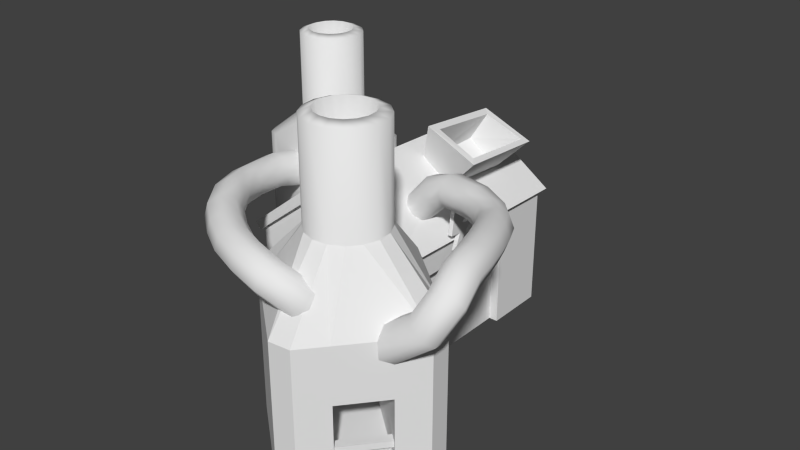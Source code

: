 # Source: power13.blend  (saved by Blender 2.66.0; exported with 4.5.12 LTS)
import bpy
from mathutils import Matrix  # noqa: F401  (used for matrix-valued properties, if any)

bpy.ops.wm.read_factory_settings(use_empty=True)
scene = bpy.context.scene
scene.name = 'Scene'

# ---- collections
col_collection_1 = bpy.data.collections.new('Collection 1'); scene.collection.children.link(col_collection_1)

# ---- materials (node trees are filled in below, after node groups)
mat_classic_powerplant_oven = bpy.data.materials.new('classic_powerplant_oven')
mat_classic_powerplant_oven.alpha_threshold = 0.0
mat_classic_powerplant_oven.use_transparent_shadow = False
mat_classic_powerplant_oven.roughness = 0.5
mat_classic_powerplant_oven.line_color = (0.0, 0.0, 0.0, 1.0)
mat_classic_powerplant = bpy.data.materials.new('classic_powerplant')
mat_classic_powerplant.alpha_threshold = 0.0
mat_classic_powerplant.use_transparent_shadow = False
mat_classic_powerplant.roughness = 0.5
mat_classic_powerplant.line_color = (0.0, 0.0, 0.0, 1.0)

# ---- material node trees

# ---- world
world_world = bpy.data.worlds.new('World'); scene.world = world_world
world_world.color = (0.05088, 0.05088, 0.05088)
world_world.use_sun_shadow = False
world_world.sun_shadow_jitter_overblur = 0.0
world_world.cycles.sampling_method = 'MANUAL'
world_world.cycles.sample_map_resolution = 256

# ---- meshes
me_powerplant = bpy.data.meshes.new('powerplant')
me_powerplant.from_pydata([(4.879, 5.769, -26.0), (-2.369, -3.085, 25.07), (6.151, 3.041, -26.0), (-1.172, -2.528, 25.07), (4.696, -0.9586, -26.0), (-0.2804, -1.555, 25.07), (3.531, -4.158, -26.0), (0.1714, -0.3142, 25.07), (2.075, -8.158, -26.0), (0.1141, 1.005, 25.07), (-0.6527, -9.43, -26.0), (-0.4434, 2.201, 25.07), (-1.973, -8.95, -26.0), (-9.973, -6.038, -26.0), (-2.657, 3.545, 25.07), (-11.29, -5.557, -26.0), (-3.976, 3.488, 25.07), (-12.57, -2.83, -26.0), (-5.172, 2.93, 25.07), (-11.11, 1.17, -26.0), (-6.064, 1.957, 25.07), (-9.945, 4.37, -26.0), (-6.516, 0.7167, 25.07), (-8.489, 8.37, -26.0), (-6.459, -0.6021, 25.07), (-5.761, 9.642, -26.0), (-5.901, -1.799, 25.07), (-2.841, 8.579, -26.0), (-4.928, -2.691, 25.07), (1.959, 6.832, -26.0), (-3.688, -3.142, 25.07), (-1.416, 3.093, 25.07), (-3.205, 0.1108, 10.97), (1.498, 1.343, 24.55), (1.579, -0.5313, 24.55), (0.9372, -2.294, 24.55), (-0.3304, -3.676, 24.55), (-2.031, -4.469, 24.55), (0.7055, 3.043, 24.55), (-3.905, -4.55, 24.55), (-5.667, -3.908, 24.55), (-7.05, -2.641, 24.55), (-7.842, -0.9403, 24.55), (-7.924, 0.9337, 24.55), (-7.282, 2.696, 24.55), (-6.014, 4.079, 24.55), (-4.314, 4.871, 24.55), (-2.44, 4.953, 24.55), (-0.6772, 4.311, 24.55), (1.498, 1.343, 12.1), (1.579, -0.5313, 12.1), (0.9372, -2.294, 12.1), (-0.3304, -3.676, 12.1), (-2.031, -4.469, 12.1), (0.7055, 3.043, 12.1), (-3.905, -4.55, 12.1), (-5.667, -3.908, 12.1), (-7.05, -2.641, 12.1), (-7.842, -0.9403, 12.1), (-7.924, 0.9337, 12.1), (-7.282, 2.696, 12.1), (-6.014, 4.079, 12.1), (-4.314, 4.871, 12.1), (-2.44, 4.953, 12.1), (-0.6772, 4.311, 12.1), (6.151, 3.041, 8.012), (4.696, -0.9586, 8.012), (3.531, -4.158, 8.012), (2.075, -8.158, 8.012), (-0.6527, -9.43, 8.012), (4.879, 5.769, 8.012), (-1.973, -8.95, 8.012), (-9.973, -6.038, 8.012), (-11.29, -5.557, 8.012), (-12.57, -2.83, 8.012), (-11.11, 1.17, 8.012), (-9.945, 4.37, 8.012), (-8.489, 8.37, 8.012), (-5.761, 9.642, 8.012), (-2.841, 8.579, 8.012), (1.959, 6.832, 8.012), (-1.973, -8.95, -10.0), (-9.973, -6.038, -10.0), (-1.973, -8.95, -20.0), (-9.973, -6.038, -20.0), (3.122, 5.05, -10.0), (-4.877, 7.961, -10.0), (3.122, 5.05, -20.0), (-4.877, 7.961, -20.0), (16.76, -8.159, -26.0), (26.1, -24.7, 25.81), (20.28, -7.851, -26.0), (25.96, -23.07, 25.81), (24.11, -11.06, -26.0), (25.2, -21.62, 25.81), (32.38, -18.01, -26.0), (23.95, -20.56, 25.81), (36.21, -21.22, -26.0), (22.38, -20.07, 25.81), (36.52, -24.74, -26.0), (20.75, -20.21, 25.81), (33.31, -28.57, -26.0), (28.17, -34.7, -26.0), (18.24, -22.22, 25.81), (24.95, -38.53, -26.0), (17.75, -23.79, 25.81), (21.43, -38.84, -26.0), (17.89, -25.42, 25.81), (17.6, -35.63, -26.0), (18.65, -26.87, 25.81), (9.326, -28.68, -26.0), (19.9, -27.93, 25.81), (5.495, -25.47, -26.0), (21.47, -28.42, 25.81), (5.187, -21.95, -26.0), (23.1, -28.28, 25.81), (9.044, -17.35, -26.0), (24.55, -27.52, 25.81), (12.9, -12.76, -26.0), (25.61, -26.26, 25.81), (19.3, -20.97, 25.81), (22.02, -24.32, 8.309), (22.58, -18.31, 25.17), (24.8, -19.01, 25.17), (26.58, -20.51, 25.17), (27.65, -22.58, 25.17), (27.86, -24.89, 25.17), (20.26, -18.51, 25.17), (27.16, -27.12, 25.17), (25.66, -28.9, 25.17), (23.59, -29.97, 25.17), (21.27, -30.18, 25.17), (19.05, -29.47, 25.17), (17.27, -27.98, 25.17), (16.2, -25.91, 25.17), (15.99, -23.59, 25.17), (16.69, -21.37, 25.17), (18.19, -19.59, 25.17), (22.58, -18.31, 9.711), (24.8, -19.01, 9.711), (26.58, -20.51, 9.711), (27.65, -22.58, 9.711), (27.86, -24.89, 9.711), (20.26, -18.51, 9.711), (27.16, -27.12, 9.711), (25.66, -28.9, 9.711), (23.59, -29.97, 9.711), (21.27, -30.18, 9.711), (19.05, -29.47, 9.711), (17.27, -27.98, 9.711), (16.2, -25.91, 9.711), (15.99, -23.59, 9.711), (16.69, -21.37, 9.711), (18.19, -19.59, 9.711), (20.28, -7.851, -1.0), (24.11, -11.06, -1.0), (32.38, -18.01, -1.0), (36.21, -21.22, -1.0), (36.52, -24.74, -1.0), (16.76, -8.159, -1.0), (33.31, -28.57, -1.0), (28.17, -34.7, -1.0), (24.95, -38.53, -1.0), (21.43, -38.84, -1.0), (17.6, -35.63, -1.0), (9.326, -28.68, -1.0), (5.495, -25.47, -1.0), (5.187, -21.95, -1.0), (9.044, -17.35, -1.0), (12.9, -12.76, -1.0), (33.31, -28.57, -10.0), (28.17, -34.7, -10.0), (33.31, -28.57, -20.0), (28.17, -34.7, -20.0), (14.69, -12.95, -10.0), (8.907, -19.85, -10.0), (14.69, -12.95, -20.0), (8.907, -19.85, -20.0), (27.78, -34.38, -18.0), (26.63, -33.42, -18.0), (31.78, -27.29, -18.0), (32.92, -28.25, -18.0), (27.78, -34.38, -17.0), (26.63, -33.42, -17.0), (31.78, -27.29, -17.0), (32.92, -28.25, -17.0), (29.65, -31.38, -20.0), (29.27, -31.06, -20.0), (29.91, -30.29, -20.0), (30.29, -30.61, -20.0), (29.65, -31.38, -18.0), (29.27, -31.06, -18.0), (29.91, -30.29, -18.0), (30.29, -30.61, -18.0)], [], [(36, 3, 1, 37), (33, 9, 7, 34), (52, 36, 37, 53), (47, 14, 31, 48), (45, 18, 16, 46), (41, 26, 24, 42), (39, 30, 28, 40), (43, 22, 20, 44), (65, 2, 0, 70), (46, 16, 14, 47), (44, 20, 18, 45), (42, 24, 22, 43), (40, 28, 26, 41), (37, 1, 30, 39), (35, 5, 3, 36), (49, 33, 34, 50), (48, 31, 11, 38), (63, 47, 48, 64), (34, 7, 5, 35), (61, 45, 46, 62), (57, 41, 42, 58), (59, 43, 44, 60), (9, 33, 38, 11), (62, 46, 47, 63), (60, 44, 45, 61), (58, 42, 43, 59), (56, 40, 41, 57), (53, 37, 39, 55), (51, 35, 36, 52), (64, 48, 38, 54), (50, 34, 35, 51), (31, 32, 11), (14, 32, 31), (16, 32, 14), (9, 32, 7), (7, 32, 5), (1, 32, 30), (28, 32, 26), (24, 32, 22), (20, 32, 18), (18, 32, 16), (32, 9, 11), (5, 32, 3), (3, 32, 1), (30, 32, 28), (26, 32, 24), (22, 32, 20), (68, 52, 53, 69), (33, 49, 54, 38), (65, 49, 50, 66), (79, 63, 64, 80), (77, 61, 62, 78), (73, 57, 58, 74), (75, 59, 60, 76), (78, 62, 63, 79), (76, 60, 61, 77), (74, 58, 59, 75), (72, 56, 57, 73), (69, 53, 55, 71), (67, 51, 52, 68), (80, 64, 54, 70), (66, 50, 51, 67), (49, 65, 70, 54), (8, 68, 69, 10), (2, 65, 66, 4), (27, 79, 80, 29), (23, 77, 78, 25), (15, 73, 74, 17), (81, 71, 72, 82), (19, 75, 76, 21), (25, 78, 79, 27), (21, 76, 77, 23), (17, 74, 75, 19), (13, 84, 82, 72, 73, 15), (10, 69, 71, 81, 83, 12), (6, 67, 68, 8), (29, 80, 70, 0), (4, 66, 67, 6), (55, 39, 40, 56), (55, 56, 72, 71), (12, 83, 84, 13), (82, 84, 88, 86), (84, 83, 87, 88), (81, 82, 86, 85), (83, 81, 85, 87), (87, 85, 86, 88), (125, 92, 90, 126), (122, 98, 96, 123), (141, 125, 126, 142), (136, 103, 120, 137), (134, 107, 105, 135), (130, 115, 113, 131), (128, 119, 117, 129), (132, 111, 109, 133), (154, 91, 89, 159), (135, 105, 103, 136), (133, 109, 107, 134), (131, 113, 111, 132), (129, 117, 115, 130), (126, 90, 119, 128), (124, 94, 92, 125), (138, 122, 123, 139), (137, 120, 100, 127), (152, 136, 137, 153), (123, 96, 94, 124), (150, 134, 135, 151), (146, 130, 131, 147), (148, 132, 133, 149), (98, 122, 127, 100), (151, 135, 136, 152), (149, 133, 134, 150), (147, 131, 132, 148), (145, 129, 130, 146), (142, 126, 128, 144), (140, 124, 125, 141), (153, 137, 127, 143), (139, 123, 124, 140), (120, 121, 100), (103, 121, 120), (105, 121, 103), (98, 121, 96), (96, 121, 94), (90, 121, 119), (117, 121, 115), (113, 121, 111), (109, 121, 107), (107, 121, 105), (121, 98, 100), (94, 121, 92), (92, 121, 90), (119, 121, 117), (115, 121, 113), (111, 121, 109), (157, 141, 142, 158), (122, 138, 143, 127), (154, 138, 139, 155), (168, 152, 153, 169), (166, 150, 151, 167), (162, 146, 147, 163), (164, 148, 149, 165), (167, 151, 152, 168), (165, 149, 150, 166), (163, 147, 148, 164), (161, 145, 146, 162), (158, 142, 144, 160), (156, 140, 141, 157), (169, 153, 143, 159), (155, 139, 140, 156), (138, 154, 159, 143), (97, 157, 158, 99), (91, 154, 155, 93), (116, 168, 169, 118), (112, 166, 167, 114), (104, 162, 163, 106), (170, 160, 161, 171), (108, 164, 165, 110), (114, 167, 168, 116), (110, 165, 166, 112), (106, 163, 164, 108), (102, 173, 171, 161, 162, 104), (99, 158, 160, 170, 172, 101), (95, 156, 157, 97), (118, 169, 159, 89), (93, 155, 156, 95), (144, 128, 129, 145), (144, 145, 161, 160), (101, 172, 173, 102), (171, 173, 177, 175), (173, 172, 176, 177), (170, 171, 175, 174), (172, 170, 174, 176), (176, 174, 175, 177), (183, 184, 180, 179), (185, 182, 178, 181), (178, 179, 180, 181), (185, 184, 183, 182), (190, 191, 187, 186), (191, 192, 188, 187), (192, 193, 189, 188), (193, 190, 186, 189)])
me_powerplant.polygons.foreach_set('use_smooth', [1, 1, 1, 1, 1, 1, 1, 1, 1, 1, 1, 1, 1, 1, 1, 1, 1, 1, 1, 1, 1, 1, 1, 1, 1, 1, 1, 1, 1, 1, 1, 1, 1, 1, 1, 1, 1, 1, 1, 1, 1, 1, 1, 1, 1, 1, 1, 1, 1, 1, 1, 1, 1, 1, 1, 1, 1, 1, 1, 1, 1, 1, 1, 1, 1, 1, 1, 1, 1, 1, 1, 1, 1, 1, 1, 1, 1, 1, 1, 1, 1, 1, 1, 1, 1, 1, 1, 1, 1, 1, 1, 1, 1, 1, 0, 1, 1, 1, 1, 1, 1, 1, 1, 1, 1, 1, 1, 1, 1, 1, 1, 1, 1, 1, 1, 1, 1, 1, 1, 1, 1, 1, 1, 1, 1, 1, 1, 1, 1, 1, 1, 1, 1, 0, 1, 0, 0, 0, 0, 0, 0, 0, 0, 0, 0, 0, 0, 0, 0, 0, 0, 0, 0, 0, 0, 0, 0, 0, 0, 0, 0, 0, 0, 0, 1, 0, 0, 0, 0, 0, 0, 0, 0, 0, 0, 0, 0, 0, 0, 0])
_uv = me_powerplant.uv_layers.new(name='UVMap')
_uv.uv.foreach_set('vector', [0.2204, 0.928, 0.1943, 0.911, 0.2047, 0.886, 0.2353, 0.8918, 0.1171, 0.9714, 0.1229, 0.9405, 0.1501, 0.9405, 0.1565, 0.9712, 0.6245, 0.6839, 0.6245, 0.9831, 0.5795, 0.9831, 0.5795, 0.6839, 0.03728, 0.8919, 0.06814, 0.8856, 0.07849, 0.9108, 0.05244, 0.9285, 0.05273, 0.8158, 0.0789, 0.8333, 0.06829, 0.8583, 0.03738, 0.8523, 0.1928, 0.7888, 0.1754, 0.8147, 0.1505, 0.804, 0.1568, 0.7736, 0.2353, 0.8528, 0.2048, 0.8589, 0.1943, 0.834, 0.2204, 0.8167, 0.1177, 0.7732, 0.1234, 0.804, 0.09832, 0.8143, 0.08101, 0.788, 0.6746, 0.375, 0.6735, 0.02012, 0.7232, 0.01996, 0.7243, 0.3749, 0.03738, 0.8523, 0.06829, 0.8583, 0.06814, 0.8856, 0.03728, 0.8919, 0.08101, 0.788, 0.09832, 0.8143, 0.0789, 0.8333, 0.05273, 0.8158, 0.1568, 0.7736, 0.1505, 0.804, 0.1234, 0.804, 0.1177, 0.7732, 0.2204, 0.8167, 0.1943, 0.834, 0.1754, 0.8147, 0.1928, 0.7888, 0.2353, 0.8918, 0.2047, 0.886, 0.2048, 0.8589, 0.2353, 0.8528, 0.1928, 0.9559, 0.1751, 0.9301, 0.1943, 0.911, 0.2204, 0.928, 0.7598, 0.6839, 0.7598, 0.9831, 0.7147, 0.9831, 0.7147, 0.6839, 0.05244, 0.9285, 0.07849, 0.9108, 0.09773, 0.9301, 0.0805, 0.9564, 0.895, 0.6839, 0.895, 0.9831, 0.8499, 0.9831, 0.8499, 0.6839, 0.1565, 0.9712, 0.1501, 0.9405, 0.1751, 0.9301, 0.1928, 0.9559, 0.9852, 0.6839, 0.9852, 0.9831, 0.9401, 0.9831, 0.9401, 0.6839, 0.4442, 0.6839, 0.4442, 0.983, 0.3992, 0.983, 0.3992, 0.6839, 0.3541, 0.6839, 0.3541, 0.983, 0.309, 0.983, 0.309, 0.6839, 0.1229, 0.9405, 0.1171, 0.9714, 0.0805, 0.9564, 0.09773, 0.9301, 0.9401, 0.6839, 0.9401, 0.9831, 0.895, 0.9831, 0.895, 0.6839, 0.309, 0.6839, 0.309, 0.983, 0.2639, 0.983, 0.2639, 0.6839, 0.3992, 0.6839, 0.3992, 0.983, 0.3541, 0.983, 0.3541, 0.6839, 0.4893, 0.6839, 0.4893, 0.983, 0.4442, 0.983, 0.4442, 0.6839, 0.5795, 0.6839, 0.5795, 0.9831, 0.5344, 0.9831, 0.5344, 0.6839, 0.6696, 0.6839, 0.6696, 0.9831, 0.6245, 0.9831, 0.6245, 0.6839, 0.8499, 0.6839, 0.8499, 0.9831, 0.8049, 0.9831, 0.8048, 0.6839, 0.7147, 0.6839, 0.7147, 0.9831, 0.6696, 0.9831, 0.6696, 0.6839, 0.07849, 0.9108, 0.1367, 0.8722, 0.09773, 0.9301, 0.06814, 0.8856, 0.1367, 0.8722, 0.07849, 0.9108, 0.06829, 0.8583, 0.1367, 0.8722, 0.06814, 0.8856, 0.1229, 0.9405, 0.1367, 0.8722, 0.1501, 0.9405, 0.1501, 0.9405, 0.1367, 0.8722, 0.1751, 0.9301, 0.2047, 0.886, 0.1367, 0.8722, 0.2048, 0.8589, 0.1943, 0.834, 0.1367, 0.8722, 0.1754, 0.8147, 0.1505, 0.804, 0.1367, 0.8722, 0.1234, 0.804, 0.09832, 0.8143, 0.1367, 0.8722, 0.0789, 0.8333, 0.0789, 0.8333, 0.1367, 0.8722, 0.06829, 0.8583, 0.1367, 0.8722, 0.1229, 0.9405, 0.09773, 0.9301, 0.1751, 0.9301, 0.1367, 0.8722, 0.1943, 0.911, 0.1943, 0.911, 0.1367, 0.8722, 0.2047, 0.886, 0.2048, 0.8589, 0.1367, 0.8722, 0.1943, 0.834, 0.1754, 0.8147, 0.1367, 0.8722, 0.1505, 0.804, 0.1234, 0.804, 0.1367, 0.8722, 0.09832, 0.8143, 0.5004, 0.3756, 0.5009, 0.5174, 0.4512, 0.5176, 0.4508, 0.3757, 0.7598, 0.9831, 0.7598, 0.6839, 0.8048, 0.6839, 0.8049, 0.9831, 0.6746, 0.375, 0.6751, 0.5169, 0.6145, 0.5171, 0.6141, 0.3752, 0.8602, 0.3745, 0.8606, 0.5163, 0.7927, 0.5165, 0.7922, 0.3747, 0.9778, 0.3741, 0.9783, 0.516, 0.9286, 0.5161, 0.9282, 0.3743, 0.2469, 0.3763, 0.2473, 0.5182, 0.1977, 0.5184, 0.1972, 0.3765, 0.1367, 0.3767, 0.1372, 0.5185, 0.08405, 0.5187, 0.08361, 0.3768, 0.9282, 0.3743, 0.9286, 0.5161, 0.8606, 0.5163, 0.8602, 0.3745, 0.08361, 0.3768, 0.08405, 0.5187, 0.02351, 0.5189, 0.02308, 0.377, 0.1972, 0.3765, 0.1977, 0.5184, 0.1372, 0.5185, 0.1367, 0.3767, 0.3, 0.3762, 0.3004, 0.518, 0.2473, 0.5182, 0.2469, 0.3763, 0.4508, 0.3757, 0.4512, 0.5176, 0.3981, 0.5177, 0.3977, 0.3759, 0.561, 0.3754, 0.5614, 0.5172, 0.5009, 0.5174, 0.5004, 0.3756, 0.7922, 0.3747, 0.7927, 0.5165, 0.7247, 0.5167, 0.7243, 0.3749, 0.6141, 0.3752, 0.6145, 0.5171, 0.5614, 0.5172, 0.561, 0.3754, 0.6751, 0.5169, 0.6746, 0.375, 0.7243, 0.3749, 0.7247, 0.5167, 0.4994, 0.02065, 0.5004, 0.3756, 0.4508, 0.3757, 0.4497, 0.0208, 0.6735, 0.02012, 0.6746, 0.375, 0.6141, 0.3752, 0.613, 0.0203, 0.8591, 0.01955, 0.8602, 0.3745, 0.7922, 0.3747, 0.7912, 0.01975, 0.9767, 0.01919, 0.9778, 0.3741, 0.9282, 0.3743, 0.9271, 0.01934, 0.2458, 0.02143, 0.2469, 0.3763, 0.1972, 0.3765, 0.1962, 0.02158, 0.3971, 0.1984, 0.3977, 0.3759, 0.3, 0.3762, 0.2995, 0.1987, 0.1356, 0.02176, 0.1367, 0.3767, 0.08361, 0.3768, 0.08252, 0.02193, 0.9271, 0.01934, 0.9282, 0.3743, 0.8602, 0.3745, 0.8591, 0.01955, 0.08252, 0.02193, 0.08361, 0.3768, 0.02308, 0.377, 0.02198, 0.02211, 0.1962, 0.02158, 0.1972, 0.3765, 0.1367, 0.3767, 0.1356, 0.02176, 0.2989, 0.02126, 0.2992, 0.11, 0.2995, 0.1987, 0.3, 0.3762, 0.2469, 0.3763, 0.2458, 0.02143, 0.4497, 0.0208, 0.4508, 0.3757, 0.3977, 0.3759, 0.3971, 0.1984, 0.3969, 0.1097, 0.3966, 0.02096, 0.5599, 0.02046, 0.561, 0.3754, 0.5004, 0.3756, 0.4994, 0.02065, 0.7912, 0.01975, 0.7922, 0.3747, 0.7243, 0.3749, 0.7232, 0.01996, 0.613, 0.0203, 0.6141, 0.3752, 0.561, 0.3754, 0.5599, 0.02046, 0.5344, 0.6839, 0.5344, 0.9831, 0.4893, 0.983, 0.4893, 0.6839, 0.3981, 0.5177, 0.3004, 0.518, 0.3, 0.3762, 0.3977, 0.3759, 0.3966, 0.02096, 0.3969, 0.1097, 0.2992, 0.11, 0.2989, 0.02126, 0.2068, 0.7305, 0.04463, 0.7305, 0.1131, 0.6709, 0.1403, 0.6709, 0.04463, 0.7305, 0.04463, 0.5828, 0.1129, 0.6431, 0.1131, 0.6709, 0.2068, 0.5829, 0.2068, 0.7305, 0.1403, 0.6709, 0.1403, 0.6432, 0.04463, 0.5828, 0.2068, 0.5829, 0.1403, 0.6432, 0.1129, 0.6431, 0.1129, 0.6431, 0.1403, 0.6432, 0.1403, 0.6709, 0.1131, 0.6709, 0.2204, 0.928, 0.1943, 0.911, 0.2047, 0.886, 0.2353, 0.8918, 0.1171, 0.9714, 0.1229, 0.9405, 0.1501, 0.9405, 0.1565, 0.9712, 0.6245, 0.6839, 0.6245, 0.9831, 0.5795, 0.9831, 0.5795, 0.6839, 0.03728, 0.8919, 0.06814, 0.8856, 0.07849, 0.9108, 0.05244, 0.9285, 0.05273, 0.8158, 0.0789, 0.8333, 0.06829, 0.8583, 0.03738, 0.8523, 0.1928, 0.7888, 0.1754, 0.8147, 0.1505, 0.804, 0.1568, 0.7736, 0.2353, 0.8528, 0.2048, 0.8589, 0.1943, 0.834, 0.2204, 0.8167, 0.1177, 0.7732, 0.1234, 0.804, 0.09832, 0.8143, 0.08101, 0.788, 0.6746, 0.375, 0.6735, 0.02012, 0.7232, 0.01996, 0.7243, 0.3749, 0.03738, 0.8523, 0.06829, 0.8583, 0.06814, 0.8856, 0.03728, 0.8919, 0.08101, 0.788, 0.09832, 0.8143, 0.0789, 0.8333, 0.05273, 0.8158, 0.1568, 0.7736, 0.1505, 0.804, 0.1234, 0.804, 0.1177, 0.7732, 0.2204, 0.8167, 0.1943, 0.834, 0.1754, 0.8147, 0.1928, 0.7888, 0.2353, 0.8918, 0.2047, 0.886, 0.2048, 0.8589, 0.2353, 0.8528, 0.1928, 0.9559, 0.1751, 0.9301, 0.1943, 0.911, 0.2204, 0.928, 0.7598, 0.6839, 0.7598, 0.9831, 0.7147, 0.9831, 0.7147, 0.6839, 0.05244, 0.9285, 0.07849, 0.9108, 0.09773, 0.9301, 0.0805, 0.9564, 0.895, 0.6839, 0.895, 0.9831, 0.8499, 0.9831, 0.8499, 0.6839, 0.1565, 0.9712, 0.1501, 0.9405, 0.1751, 0.9301, 0.1928, 0.9559, 0.9852, 0.6839, 0.9852, 0.9831, 0.9401, 0.9831, 0.9401, 0.6839, 0.4442, 0.6839, 0.4442, 0.983, 0.3992, 0.983, 0.3992, 0.6839, 0.3541, 0.6839, 0.3541, 0.983, 0.309, 0.983, 0.309, 0.6839, 0.1229, 0.9405, 0.1171, 0.9714, 0.0805, 0.9564, 0.09773, 0.9301, 0.9401, 0.6839, 0.9401, 0.9831, 0.895, 0.9831, 0.895, 0.6839, 0.309, 0.6839, 0.309, 0.983, 0.2639, 0.983, 0.2639, 0.6839, 0.3992, 0.6839, 0.3992, 0.983, 0.3541, 0.983, 0.3541, 0.6839, 0.4893, 0.6839, 0.4893, 0.983, 0.4442, 0.983, 0.4442, 0.6839, 0.5795, 0.6839, 0.5795, 0.9831, 0.5344, 0.9831, 0.5344, 0.6839, 0.6696, 0.6839, 0.6696, 0.9831, 0.6245, 0.9831, 0.6245, 0.6839, 0.8499, 0.6839, 0.8499, 0.9831, 0.8049, 0.9831, 0.8048, 0.6839, 0.7147, 0.6839, 0.7147, 0.9831, 0.6696, 0.9831, 0.6696, 0.6839, 0.07849, 0.9108, 0.1367, 0.8722, 0.09773, 0.9301, 0.06814, 0.8856, 0.1367, 0.8722, 0.07849, 0.9108, 0.06829, 0.8583, 0.1367, 0.8722, 0.06814, 0.8856, 0.1229, 0.9405, 0.1367, 0.8722, 0.1501, 0.9405, 0.1501, 0.9405, 0.1367, 0.8722, 0.1751, 0.9301, 0.2047, 0.886, 0.1367, 0.8722, 0.2048, 0.8589, 0.1943, 0.834, 0.1367, 0.8722, 0.1754, 0.8147, 0.1505, 0.804, 0.1367, 0.8722, 0.1234, 0.804, 0.09832, 0.8143, 0.1367, 0.8722, 0.0789, 0.8333, 0.0789, 0.8333, 0.1367, 0.8722, 0.06829, 0.8583, 0.1367, 0.8722, 0.1229, 0.9405, 0.09773, 0.9301, 0.1751, 0.9301, 0.1367, 0.8722, 0.1943, 0.911, 0.1943, 0.911, 0.1367, 0.8722, 0.2047, 0.886, 0.2048, 0.8589, 0.1367, 0.8722, 0.1943, 0.834, 0.1754, 0.8147, 0.1367, 0.8722, 0.1505, 0.804, 0.1234, 0.804, 0.1367, 0.8722, 0.09832, 0.8143, 0.5004, 0.3756, 0.5009, 0.5174, 0.4512, 0.5176, 0.4508, 0.3757, 0.7598, 0.9831, 0.7598, 0.6839, 0.8048, 0.6839, 0.8049, 0.9831, 0.6746, 0.375, 0.6751, 0.5169, 0.6145, 0.5171, 0.6141, 0.3752, 0.8602, 0.3745, 0.8606, 0.5163, 0.7927, 0.5165, 0.7922, 0.3747, 0.9778, 0.3741, 0.9783, 0.516, 0.9286, 0.5161, 0.9282, 0.3743, 0.2469, 0.3763, 0.2473, 0.5182, 0.1977, 0.5184, 0.1972, 0.3765, 0.1367, 0.3767, 0.1372, 0.5185, 0.08405, 0.5187, 0.08361, 0.3768, 0.9282, 0.3743, 0.9286, 0.5161, 0.8606, 0.5163, 0.8602, 0.3745, 0.08361, 0.3768, 0.08405, 0.5187, 0.02351, 0.5189, 0.02308, 0.377, 0.1972, 0.3765, 0.1977, 0.5184, 0.1372, 0.5185, 0.1367, 0.3767, 0.3, 0.3762, 0.3004, 0.518, 0.2473, 0.5182, 0.2469, 0.3763, 0.4508, 0.3757, 0.4512, 0.5176, 0.3981, 0.5177, 0.3977, 0.3759, 0.561, 0.3754, 0.5614, 0.5172, 0.5009, 0.5174, 0.5004, 0.3756, 0.7922, 0.3747, 0.7927, 0.5165, 0.7247, 0.5167, 0.7243, 0.3749, 0.6141, 0.3752, 0.6145, 0.5171, 0.5614, 0.5172, 0.561, 0.3754, 0.6751, 0.5169, 0.6746, 0.375, 0.7243, 0.3749, 0.7247, 0.5167, 0.4994, 0.02065, 0.5004, 0.3756, 0.4508, 0.3757, 0.4497, 0.0208, 0.6735, 0.02012, 0.6746, 0.375, 0.6141, 0.3752, 0.613, 0.0203, 0.8591, 0.01955, 0.8602, 0.3745, 0.7922, 0.3747, 0.7912, 0.01975, 0.9767, 0.01919, 0.9778, 0.3741, 0.9282, 0.3743, 0.9271, 0.01934, 0.2458, 0.02143, 0.2469, 0.3763, 0.1972, 0.3765, 0.1962, 0.02158, 0.3971, 0.1984, 0.3977, 0.3759, 0.3, 0.3762, 0.2995, 0.1987, 0.1356, 0.02176, 0.1367, 0.3767, 0.08361, 0.3768, 0.08252, 0.02193, 0.9271, 0.01934, 0.9282, 0.3743, 0.8602, 0.3745, 0.8591, 0.01955, 0.08252, 0.02193, 0.08361, 0.3768, 0.02308, 0.377, 0.02198, 0.02211, 0.1962, 0.02158, 0.1972, 0.3765, 0.1367, 0.3767, 0.1356, 0.02176, 0.2989, 0.02126, 0.2992, 0.11, 0.2995, 0.1987, 0.3, 0.3762, 0.2469, 0.3763, 0.2458, 0.02143, 0.4497, 0.0208, 0.4508, 0.3757, 0.3977, 0.3759, 0.3971, 0.1984, 0.3969, 0.1097, 0.3966, 0.02096, 0.5599, 0.02046, 0.561, 0.3754, 0.5004, 0.3756, 0.4994, 0.02065, 0.7912, 0.01975, 0.7922, 0.3747, 0.7243, 0.3749, 0.7232, 0.01996, 0.613, 0.0203, 0.6141, 0.3752, 0.561, 0.3754, 0.5599, 0.02046, 0.5344, 0.6839, 0.5344, 0.9831, 0.4893, 0.983, 0.4893, 0.6839, 0.3981, 0.5177, 0.3004, 0.518, 0.3, 0.3762, 0.3977, 0.3759, 0.3966, 0.02096, 0.3969, 0.1097, 0.2992, 0.11, 0.2989, 0.02126, 0.2068, 0.7305, 0.04463, 0.7305, 0.1131, 0.6709, 0.1403, 0.6709, 0.04463, 0.7305, 0.04463, 0.5828, 0.1129, 0.6431, 0.1131, 0.6709, 0.2068, 0.5829, 0.2068, 0.7305, 0.1403, 0.6709, 0.1403, 0.6432, 0.04463, 0.5828, 0.2068, 0.5829, 0.1403, 0.6432, 0.1129, 0.6431, 0.1129, 0.6431, 0.1403, 0.6432, 0.1403, 0.6709, 0.1131, 0.6709, 0.265, 0.6277, 0.4374, 0.6277, 0.4374, 0.6621, 0.265, 0.6621, 0.4374, 0.6018, 0.265, 0.6018, 0.265, 0.5673, 0.4374, 0.5673, 0.265, 0.5673, 0.265, 0.5414, 0.4374, 0.5414, 0.4374, 0.5673, 0.4374, 0.6018, 0.4374, 0.6277, 0.265, 0.6277, 0.265, 0.6018, 0.2937, 0.6564, 0.265, 0.6564, 0.265, 0.5414, 0.2937, 0.5414, 0.4374, 0.6564, 0.38, 0.6564, 0.38, 0.5414, 0.4374, 0.5414, 0.38, 0.6564, 0.3512, 0.6564, 0.3512, 0.5414, 0.38, 0.5414, 0.3512, 0.6564, 0.2937, 0.6564, 0.2937, 0.5414, 0.3512, 0.5414])
me_powerplant.materials.append(mat_classic_powerplant_oven)
me_powerplant.use_remesh_preserve_volume = False
me_powerplant.use_remesh_preserve_attributes = False
me_powerplant.use_mirror_vertex_groups = False
me_powerplant.update()
me_powerplant_001 = bpy.data.meshes.new('powerplant.001')
me_powerplant_001.from_pydata([(19.73, 1.931, -5.954), (19.73, 2.971, -3.174), (19.73, 0.9594, -2.961), (19.73, 2.421, -6.093), (19.73, 5.543, -1.995), (19.73, 3.531, -1.574), (19.73, 5.057, 1.831), (19.73, 1.728, 2.599), (19.03, 1.931, -5.954), (19.03, 2.971, -3.174), (19.03, 0.9594, -2.961), (19.03, 2.421, -6.093), (19.03, 5.543, -1.995), (19.03, 3.531, -1.574), (19.03, 5.057, 1.831), (19.03, 1.728, 2.599), (-7.0, -13.0, -5.0), (-7.0, 28.0, -6.0), (18.0, 28.0, -6.0), (18.0, -13.0, -5.0), (-8.0, -13.0, -4.0), (-8.0, 28.0, -5.0), (19.0, 28.0, -5.0), (19.0, -13.0, -4.0), (6.0, 26.0, 6.0), (7.0, -13.0, 8.0), (6.0, 26.0, 4.0), (7.0, -13.0, 6.0), (-7.0, -12.0, -26.0), (-7.0, 27.0, -26.0), (18.0, 27.0, -26.0), (18.0, -12.0, -26.0), (-7.0, -12.0, -5.0), (-7.0, 27.0, -6.0), (18.0, 27.0, -6.0), (18.0, -12.0, -5.0), (6.0, 25.0, 4.0), (6.0, -12.0, 6.0), (18.0, 18.0, -5.0), (18.0, 16.5, -26.0), (18.0, -4.0, -5.0), (18.0, -2.5, -26.0), (18.0, 16.5, -9.0), (18.0, -2.5, -9.0), (15.48, 25.0, -26.0), (15.5, 16.5, -26.0), (15.5, -2.5, -26.0), (15.5, 16.5, -9.0), (15.5, -2.5, -9.0), (-5.0, -8.0, -26.0), (-5.0, 25.0, -26.0), (15.48, 25.0, -6.0), (-5.0, -8.0, -5.0), (-5.0, 25.0, -6.0), (16.5, 10.0, -21.0), (16.5, 9.0, -21.0), (17.0, 9.0, -21.0), (17.0, 10.0, -21.0), (16.5, 10.0, -16.0), (16.5, 9.0, -16.0), (17.0, 9.0, -16.0), (17.0, 10.0, -16.0), (15.5, 16.5, -26.0), (15.5, 7.0, -26.0), (16.5, 7.0, -26.0), (16.5, 16.5, -26.0), (15.5, 16.5, -9.0), (15.5, 7.0, -9.0), (16.5, 7.0, -9.0), (16.5, 16.5, -9.0), (16.5, 4.0, -21.0), (16.5, 5.0, -21.0), (17.0, 5.0, -21.0), (17.0, 4.0, -21.0), (16.5, 4.0, -16.0), (16.5, 5.0, -16.0), (17.0, 5.0, -16.0), (17.0, 4.0, -16.0), (15.5, -2.5, -26.0), (15.5, 7.0, -26.0), (16.5, 7.0, -26.0), (16.5, -2.5, -26.0), (15.5, -2.5, -9.0), (15.5, 7.0, -9.0), (16.5, 7.0, -9.0), (16.5, -2.5, -9.0), (19.0, 7.0, 6.471), (11.0, 6.0, 11.0), (18.12, 8.0, 7.0), (12.03, 7.5, 10.29), (11.0, 21.0, 9.5), (13.5, 10.0, 1.0), (9.5, 9.0, 4.5), (12.0, 20.0, 8.992), (13.5, 20.0, 0.5), (9.5, 19.0, 4.5), (18.12, 21.0, 5.982), (19.0, 22.0, 5.5), (13.0, 9.0, 0.5297), (8.5, 8.0, 4.523), (8.5, 19.88, 4.5), (13.5, 21.0, 0.0), (40.27, -29.28, 1.028), (32.2, -28.45, -5.552), (37.15, -25.79, 2.909), (36.12, -27.28, 3.956), (28.26, -26.27, -1.874), (41.65, -25.08, 4.457), (39.76, -24.61, 3.706), (37.8, -25.12, 4.217), (36.93, -26.32, 5.69), (37.6, -30.79, 3.366), (41.5, -22.04, 8.125), (40.9, -21.54, 6.186), (39.11, -21.63, 5.117), (37.64, -27.49, 7.262), (39.53, -27.96, 8.013), (39.49, -18.07, 9.745), (40.37, -17.83, 7.865), (37.91, -18.57, 4.984), (35.14, -19.36, 7.552), (35.8, -19.15, 9.524), (36.81, -23.58, 9.154), (38.6, -23.49, 10.22), (39.72, -18.04, 5.893), (36.66, -14.94, 4.672), (36.02, -19.12, 5.672), (33.86, -15.64, 7.233), (34.39, -15.09, 9.174), (37.6, -18.61, 10.43), (36.12, -9.526, 8.772), (37.95, -13.59, 9.357), (38.35, -14.09, 5.552), (33.31, -11.93, 4.54), (33.3, -11.82, 4.943), (32.68, -11.26, 8.583), (34.2, -5.752, 8.028), (35.04, -11.16, 4.127), (31.32, -8.464, 4.264), (32.23, -11.94, 6.659), (30.9, -7.759, 8.034), (34.29, -10.26, 9.458), (31.0, -2.525, 3.505), (29.9, -4.182, 2.859), (28.85, -5.719, 3.806), (30.43, -8.527, 6.15), (28.96, -5.427, 7.652), (32.46, -6.609, 8.812), (31.1, -2.233, 7.351), (27.07, 0.9027, 5.814), (26.3, -1.444, 2.85), (24.9, -4.076, 5.298), (28.46, -6.234, 5.792), (25.67, -1.729, 8.263), (20.63, 1.684, 7.401), (26.53, 0.07265, 7.653), (26.98, 0.2746, 3.825), (20.39, 0.6092, 2.481), (25.44, -3.246, 3.46), (19.47, -2.411, 4.698), (19.57, -1.966, 6.736), (24.99, -3.448, 7.287), (17.82, 2.934, 2.537), (20.87, 2.305, 3.601), (18.03, -0.8348, 1.737), (19.81, -1.344, 2.935), (17.05, -2.009, 3.161), (15.46, 0.09849, 5.976), (20.05, -0.2693, 7.856), (11.0, 1.499, 0.8881), (11.18, 2.412, 0.5409), (15.78, 2.146, 5.718), (11.5, 3.105, -0.09754), (11.9, 3.473, -0.9301), (16.76, 3.321, 4.293), (12.33, 3.459, -1.83), (12.71, 3.065, -2.66), (13.13, 1.428, -3.636), (13.1, 0.4336, -3.633), (12.6, -1.173, -2.648), (12.19, -1.541, -1.815), (11.77, -1.527, -0.9152), (11.39, -1.133, -0.08489), (15.99, -1.623, 4.918), (11.11, -0.4202, 0.5494), (10.97, 0.504, 0.891), (39.25, -30.76, 2.075), (31.07, -30.04, -4.486), (40.09, -27.21, 0.8387), (32.19, -26.22, -5.542), (38.79, -25.76, 1.618), (31.02, -24.66, -4.46), (29.4, -24.68, -2.941), (36.31, -29.35, 4.145), (28.28, -28.5, -1.885), (29.44, -30.06, -2.967), (41.49, -27.44, 7.502), (42.37, -26.25, 6.029), (40.54, -22.85, 9.797), (37.17, -22.27, 5.544), (36.22, -23.08, 7.216), (38.88, -13.53, 7.492), (34.9, -15.52, 5.499), (36.09, -14.24, 10.05), (37.1, -9.484, 6.926), (36.65, -10.16, 5.002), (32.7, -11.93, 5.724), (35.09, -5.689, 6.142), (34.62, -6.457, 4.258), (33.06, -7.606, 3.48), (31.49, -1.718, 5.366), (30.05, -3.77, 8.299), (20.97, 2.751, 5.639), (18.34, 1.213, 1.478), (12.99, 2.352, -3.295), (12.91, -0.4799, -3.286), (-6.306, -12.57, 5.645), (-5.356, -12.44, 3.79), (-4.719, -7.64, 2.71), (-3.381, -12.2, 3.157), (-1.193, -7.96, 7.323), (-3.833, -12.3, 8.594), (-5.675, -12.52, 7.635), (-5.092, -6.802, 6.718), (-0.8574, -17.95, 4.668), (-0.2477, -17.83, 6.662), (-1.063, -18.41, 8.493), (-1.858, -12.06, 7.961), (-2.827, -19.36, 9.09), (-2.201, -26.09, 6.816), (-4.298, -19.65, 4.277), (-0.1446, -23.82, 4.475), (-2.535, -18.7, 3.68), (1.229, -22.63, 5.513), (1.75, -22.39, 7.52), (1.114, -23.24, 9.322), (-0.3063, -24.67, 9.862), (-4.504, -20.11, 8.102), (1.362, -30.68, 6.798), (3.216, -28.22, 4.479), (4.309, -27.48, 9.346), (1.814, -30.38, 8.813), (-1.68, -25.85, 8.824), (4.978, -33.45, 6.489), (5.491, -32.5, 4.7), (1.942, -29.79, 5.002), (8.065, -29.02, 7.28), (7.551, -29.96, 9.069), (6.434, -31.65, 9.579), (9.098, -35.82, 6.227), (10.29, -32.94, 3.955), (6.608, -30.81, 4.19), (7.675, -29.37, 5.258), (11.4, -30.94, 7.067), (10.2, -33.82, 9.339), (5.368, -33.09, 8.511), (13.71, -37.39, 5.844), (14.16, -34.26, 3.635), (14.68, -32.57, 4.742), (11.09, -31.34, 5.04), (14.99, -33.31, 8.517), (11.03, -31.97, 8.847), (14.58, -35.31, 8.973), (13.75, -36.26, 4.091), (17.87, -34.74, 2.857), (18.86, -32.67, 5.959), (15.03, -32.18, 6.765), (19.4, -33.87, 7.583), (19.52, -35.92, 7.921), (19.16, -37.63, 6.776), (14.06, -37.0, 7.866), (18.53, -37.99, 4.819), (21.79, -35.43, 0.9707), (18.0, -36.79, 3.195), (20.32, -32.41, 2.873), (21.52, -31.82, 4.475), (23.33, -32.47, 5.288), (24.8, -35.49, 3.385), (23.59, -36.09, 1.784), (23.24, -30.77, -1.679), (22.28, -30.97, -1.509), (21.43, -31.03, -0.996), (20.43, -33.91, 1.422), (21.08, -29.99, 2.439), (21.83, -29.61, 2.979), (23.71, -29.09, 3.009), (24.69, -33.99, 4.836), (25.45, -29.35, 0.79), (25.36, -29.69, -0.1425), (-5.713, -6.981, 4.589), (-2.692, -8.392, 2.182), (-1.538, -11.98, 4.116), (-0.8202, -8.798, 3.315), (-0.9075, -11.92, 6.106), (-0.1992, -8.619, 5.444), (-3.219, -7.208, 7.851), (-5.114, -20.24, 6.108), (-1.565, -25.25, 5.015), (4.436, -26.89, 5.535), (4.889, -26.59, 7.551), (3.035, -29.05, 9.869), (9.466, -34.79, 4.446), (9.403, -35.42, 8.253), (18.23, -33.03, 4.002), (24.9, -30.07, -0.9392), (24.16, -30.45, -1.479), (20.82, -30.94, -0.2167), (20.54, -30.71, 0.7098), (20.63, -30.38, 1.642), (22.75, -29.3, 3.179), (24.56, -29.03, 2.496), (25.17, -29.12, 1.717)], [], [(2, 5, 6), (1, 0, 3, 4), (2, 1, 4, 5), (2, 6, 7), (0, 1, 9, 8), (2, 7, 15, 10), (4, 3, 11, 12), (7, 6, 14, 15), (6, 5, 13, 14), (1, 2, 10, 9), (5, 4, 12, 13), (3, 0, 8, 11), (20, 21, 17, 16), (22, 18, 26, 24), (22, 23, 19, 18), (19, 23, 25, 27), (27, 26, 18, 19), (25, 24, 21, 20), (23, 22, 24, 25), (16, 17, 26, 27), (25, 20, 16, 27), (21, 24, 26, 17), (33, 36, 34, 30, 29), (34, 38, 42, 39, 30), (38, 40, 43, 42), (43, 41, 46, 48), (42, 43, 48, 47), (39, 42, 47, 45), (44, 51, 53, 50), (50, 53, 52, 49), (28, 31, 35, 32), (32, 33, 29, 28), (58, 54, 55, 59), (59, 55, 56, 60), (60, 56, 57, 61), (61, 57, 54, 58), (54, 57, 56, 55), (61, 58, 59, 60), (66, 62, 63, 67), (67, 63, 64, 68), (68, 64, 65, 69), (69, 65, 62, 66), (62, 65, 64, 63), (69, 66, 67, 68), (74, 75, 71, 70), (75, 76, 72, 71), (76, 77, 73, 72), (77, 74, 70, 73), (70, 71, 72, 73), (77, 76, 75, 74), (82, 83, 79, 78), (83, 84, 80, 79), (84, 85, 81, 80), (85, 82, 78, 81), (78, 79, 80, 81), (85, 84, 83, 82), (35, 37, 32), (92, 91, 94, 95), (95, 94, 96, 93), (88, 86, 96), (96, 86, 97), (93, 92, 95), (87, 88, 89), (87, 86, 88), (89, 88, 91, 92), (93, 96, 97, 90), (87, 89, 90), (91, 88, 94), (89, 92, 93), (90, 89, 93), (94, 88, 96), (90, 97, 101, 100), (97, 86, 98, 101), (87, 90, 99), (86, 87, 99, 98), (40, 35, 31, 41, 43), (90, 100, 99), (158, 165, 157, 150), (115, 122, 200, 110), (159, 165, 158, 151), (154, 155, 149, 212), (111, 116, 115, 193), (112, 197, 107, 113), (104, 192, 106, 105), (173, 174, 162, 175), (112, 118, 117, 198), (148, 136, 207, 210), (152, 145, 140, 146), (208, 207, 204, 205), (202, 125, 119, 126), (110, 105, 193, 115), (116, 111, 186, 196), (202, 133, 137, 125), (132, 205, 204, 201), (141, 203, 131, 130), (135, 139, 127, 128), (108, 190, 104, 109), (188, 102, 103, 189), (175, 162, 176), (123, 129, 121, 122), (168, 153, 155, 154), (169, 171, 170), (172, 174, 173), (176, 162, 213, 214), (215, 164, 166, 179), (181, 183, 182), (166, 159, 160, 183), (140, 145, 139, 135), (136, 148, 211, 147), (196, 198, 123, 116), (114, 119, 124, 113), (186, 111, 195, 187), (190, 108, 107, 188), (132, 124, 119, 125), (197, 112, 198, 196), (190, 188, 189, 191), (203, 141, 135, 128), (171, 154, 212, 174), (163, 156, 150, 157), (127, 120, 121, 128), (199, 114, 108, 109), (156, 142, 143, 150), (158, 150, 143, 144), (117, 129, 123, 198), (149, 155, 148, 210), (158, 144, 152, 151), (146, 140, 147, 211), (121, 120, 200, 122), (124, 118, 112, 113), (130, 131, 201, 204), (110, 200, 199, 109), (202, 126, 120, 127), (129, 203, 128, 121), (164, 165, 159, 166), (113, 107, 108, 114), (214, 213, 177), (197, 196, 186, 102), (147, 140, 135, 141), (192, 104, 190, 191), (116, 123, 122, 115), (142, 156, 149, 210), (118, 201, 131, 117), (187, 103, 102, 186), (107, 197, 102, 188), (209, 208, 205, 137), (161, 160, 159, 151), (124, 132, 201, 118), (109, 104, 105, 110), (209, 143, 142, 208), (207, 136, 130, 204), (156, 163, 212, 149), (105, 106, 194, 193), (143, 209, 138, 144), (117, 131, 203, 129), (208, 142, 210, 207), (168, 167, 183, 160), (125, 137, 205, 132), (195, 111, 193, 194), (180, 166, 183, 181), (212, 163, 162, 174), (178, 164, 215), (178, 177, 213, 164), (179, 166, 180), (213, 162, 163, 157), (165, 164, 213, 157), (171, 169, 185, 167), (184, 167, 185), (168, 160, 161, 153), (147, 141, 130, 136), (154, 171, 167, 168), (126, 199, 200, 120), (145, 152, 144, 138), (199, 126, 119, 114), (170, 171, 174, 172), (211, 153, 161, 146), (148, 155, 153, 211), (182, 183, 167, 184), (161, 151, 152, 146), (133, 202, 127, 139, 206, 134), (138, 133, 139, 145), (209, 137, 133, 138), (280, 272, 281), (217, 218, 290, 219), (282, 306, 281), (250, 251, 252, 259), (231, 239, 245, 297), (286, 277, 287), (234, 299, 298, 233), (250, 257, 263, 301), (255, 243, 249, 302), (262, 268, 267, 260), (259, 258, 257, 250), (239, 231, 233, 298), (229, 238, 241, 242), (300, 240, 235, 236), (270, 269, 268, 262), (223, 222, 221, 295), (226, 235, 234, 225), (251, 250, 301, 244), (249, 243, 244, 301), (304, 288, 277), (258, 303, 264, 257), (216, 296, 237, 222), (269, 270, 256, 271), (225, 234, 233, 224), (238, 229, 297, 245), (228, 221, 222, 237), (295, 221, 227, 220), (239, 251, 244, 245), (272, 280, 279), (265, 266, 260, 267), (224, 232, 219, 291), (233, 231, 232, 224), (255, 241, 238, 243), (275, 265, 267, 276), (255, 302, 254, 248), (270, 302, 249, 256), (274, 308, 307), (293, 225, 224, 291), (278, 304, 277), (235, 240, 299, 234), (274, 307, 282), (217, 230, 296, 216), (299, 246, 252, 298), (309, 275, 276), (261, 253, 246, 247), (235, 226, 228, 236), (300, 248, 247, 240), (291, 292, 294, 293), (292, 291, 219, 290), (288, 287, 277), (265, 275, 274, 303), (300, 236, 242, 241), (263, 273, 271, 256), (237, 242, 236, 228), (220, 227, 293, 294), (260, 261, 254, 262), (226, 227, 221, 228), (260, 266, 253, 261), (262, 254, 302, 270), (245, 244, 243, 238), (283, 308, 274), (216, 222, 223, 289), (248, 300, 241, 255), (230, 217, 219, 232), (297, 229, 296, 230), (278, 305, 304), (229, 242, 237, 296), (256, 249, 301, 263), (230, 232, 231, 297), (309, 284, 275), (225, 293, 227, 226), (217, 216, 289, 218), (273, 263, 257, 264), (307, 306, 282), (275, 284, 283), (259, 252, 246, 253), (310, 285, 276), (286, 311, 310), (269, 277, 286, 268), (285, 309, 276), (303, 274, 282, 264), (258, 259, 253, 266), (246, 299, 240, 247), (271, 278, 277, 269), (258, 266, 265, 303), (310, 276, 286), (286, 276, 267, 268), (311, 286, 287), (264, 282, 272, 273), (274, 275, 283), (279, 305, 278), (273, 272, 278, 271), (272, 279, 278), (272, 282, 281), (248, 254, 261, 247), (252, 251, 239, 298)])
me_powerplant_001.polygons.foreach_set('use_smooth', [0, 0, 0, 0, 0, 0, 0, 0, 0, 0, 0, 0, 0, 0, 0, 0, 0, 0, 0, 0, 0, 0, 0, 0, 0, 0, 0, 0, 0, 0, 0, 0, 0, 0, 0, 0, 0, 0, 0, 0, 0, 0, 0, 0, 0, 0, 0, 0, 0, 0, 0, 0, 0, 0, 0, 0, 0, 0, 0, 0, 0, 0, 0, 0, 0, 0, 0, 0, 0, 0, 0, 0, 0, 0, 0, 0, 0, 1, 1, 1, 1, 1, 1, 1, 1, 1, 1, 1, 1, 1, 1, 1, 1, 1, 1, 1, 1, 1, 1, 1, 1, 1, 1, 1, 1, 1, 1, 1, 1, 1, 1, 1, 1, 1, 1, 1, 1, 1, 1, 1, 1, 1, 1, 1, 1, 1, 1, 1, 1, 1, 1, 1, 1, 1, 1, 1, 1, 1, 1, 1, 1, 1, 1, 1, 1, 1, 1, 1, 1, 1, 1, 1, 1, 1, 1, 1, 1, 1, 1, 1, 1, 1, 1, 1, 1, 1, 1, 1, 1, 1, 1, 1, 1, 1, 1, 1, 1, 1, 1, 1, 1, 1, 1, 1, 1, 1, 1, 1, 1, 1, 1, 1, 1, 1, 1, 1, 1, 1, 1, 1, 1, 1, 1, 1, 1, 1, 1, 1, 1, 1, 1, 1, 1, 1, 1, 1, 1, 1, 1, 1, 1, 1, 1, 1, 1, 1, 1, 1, 1, 1, 1, 1, 1, 1, 1, 1, 1, 1, 1, 1, 1, 1, 1, 1, 1, 1, 1, 1, 1, 1, 1, 1, 1, 1, 1, 1, 1, 1, 1, 1, 1, 1, 1, 1, 1, 1, 1, 1, 1, 1, 1, 1, 1, 1, 1, 1, 1])
_uv = me_powerplant_001.uv_layers.new(name='UVMap')
_uv.uv.foreach_set('vector', [0.7482, 0.7958, 0.8142, 0.727, 0.9345, 0.7087, 0.759, 0.7307, 0.6625, 0.7392, 0.6624, 0.7225, 0.8185, 0.6601, 0.7482, 0.7958, 0.759, 0.7307, 0.8185, 0.6601, 0.8142, 0.727, 0.7482, 0.7958, 0.9345, 0.7087, 0.9296, 0.8201, 0.8227, 0.6641, 0.9335, 0.6635, 0.9337, 0.7047, 0.8229, 0.7052, 0.8227, 0.6641, 0.9336, 0.6635, 0.9338, 0.7047, 0.8229, 0.7052, 0.8227, 0.6641, 0.9336, 0.6635, 0.9338, 0.7047, 0.8229, 0.7052, 0.9337, 0.7047, 0.8229, 0.7052, 0.8227, 0.6641, 0.9335, 0.6635, 0.8227, 0.6641, 0.9335, 0.6635, 0.9337, 0.7047, 0.8229, 0.7052, 0.8228, 0.6641, 0.9335, 0.6635, 0.9337, 0.7047, 0.823, 0.7052, 0.8227, 0.6641, 0.9334, 0.6635, 0.9337, 0.7047, 0.8229, 0.7052, 0.9335, 0.6636, 0.9337, 0.7047, 0.823, 0.7052, 0.8228, 0.6641, 0.4482, 0.989, 0.4475, 0.76, 0.4588, 0.76, 0.4595, 0.989, 0.03469, 0.6417, 0.04514, 0.6257, 0.173, 0.7123, 0.1699, 0.7284, 0.4595, 0.989, 0.4602, 0.76, 0.4692, 0.76, 0.4685, 0.989, 0.3071, 0.6231, 0.3126, 0.6391, 0.1702, 0.7317, 0.1721, 0.7131, 0.2371, 0.9893, 0.2364, 0.7603, 0.3417, 0.76, 0.3424, 0.989, 0.1269, 0.9893, 0.1262, 0.7603, 0.2357, 0.76, 0.2364, 0.989, 0.1255, 0.76, 0.1262, 0.989, 0.01298, 0.9894, 0.01228, 0.7604, 0.4475, 0.7603, 0.4468, 0.9893, 0.3424, 0.989, 0.3431, 0.76, 0.1702, 0.7317, 0.03469, 0.6392, 0.04338, 0.6241, 0.1721, 0.7131, 0.3126, 0.6377, 0.1699, 0.7284, 0.173, 0.7123, 0.3089, 0.6226, 0.3152, 0.2527, 0.1587, 0.328, 0.0179, 0.2214, 0.0179, 0.01801, 0.3152, 0.01801, 0.722, 0.5409, 0.6047, 0.5409, 0.6047, 0.49, 0.6047, 0.3375, 0.722, 0.3375, 0.6047, 0.5409, 0.4169, 0.5409, 0.4169, 0.49, 0.6047, 0.49, 0.4169, 0.49, 0.4169, 0.3375, 0.4169, 0.3375, 0.4169, 0.49, 0.6047, 0.49, 0.4169, 0.49, 0.4169, 0.49, 0.6047, 0.49, 0.6047, 0.3375, 0.6047, 0.49, 0.6047, 0.49, 0.6047, 0.3375, 0.02027, 0.02065, 0.02027, 0.2188, 0.3125, 0.2188, 0.3125, 0.02065, 0.3147, 0.01709, 0.3147, 0.2494, 0.7221, 0.2494, 0.7221, 0.01709, 0.01794, 0.3375, 0.3152, 0.3375, 0.237, 0.4533, 0.01794, 0.4548, 0.7222, 0.2527, 0.3154, 0.2527, 0.3154, 0.01801, 0.7222, 0.01801, 0.9276, 0.2598, 0.8103, 0.2602, 0.8102, 0.2391, 0.9275, 0.2388, 0.9275, 0.2388, 0.8102, 0.2391, 0.7676, 0.2271, 0.9716, 0.2288, 0.9742, 0.2277, 0.7642, 0.228, 0.7642, 0.27, 0.9742, 0.2697, 0.9744, 0.2698, 0.7642, 0.2701, 0.8103, 0.2602, 0.9276, 0.2598, 0.8103, 0.2602, 0.7642, 0.2701, 0.7676, 0.2271, 0.8102, 0.2391, 0.9744, 0.2698, 0.9276, 0.2598, 0.9275, 0.2388, 0.9716, 0.2288, 0.7559, 0.6114, 0.7559, 0.2946, 0.9489, 0.2946, 0.9489, 0.6114, 0.9796, 0.6109, 0.9798, 0.4528, 0.9648, 0.4528, 0.9647, 0.6105, 0.9493, 0.6114, 0.9493, 0.2946, 0.756, 0.2946, 0.756, 0.6114, 0.9648, 0.4531, 0.9647, 0.2965, 0.9796, 0.2965, 0.9798, 0.4532, 0.9796, 0.296, 0.9647, 0.296, 0.9648, 0.4528, 0.9798, 0.4528, 0.9648, 0.4531, 0.9798, 0.4532, 0.9796, 0.6109, 0.9647, 0.6105, 0.9276, 0.2598, 0.9275, 0.2388, 0.8102, 0.2391, 0.8103, 0.2602, 0.9275, 0.2388, 0.9716, 0.2288, 0.7676, 0.2271, 0.8102, 0.2391, 0.9742, 0.2277, 0.9742, 0.2697, 0.7642, 0.27, 0.7642, 0.228, 0.9744, 0.2698, 0.9276, 0.2598, 0.8103, 0.2602, 0.7642, 0.2701, 0.8103, 0.2602, 0.8102, 0.2391, 0.7676, 0.2271, 0.7642, 0.2701, 0.9744, 0.2698, 0.9716, 0.2288, 0.9275, 0.2388, 0.9276, 0.2598, 0.7559, 0.6114, 0.9489, 0.6114, 0.9489, 0.2946, 0.7559, 0.2946, 0.9796, 0.6109, 0.9647, 0.6105, 0.9648, 0.4528, 0.9798, 0.4528, 0.9493, 0.6114, 0.756, 0.6114, 0.756, 0.2946, 0.9493, 0.2946, 0.9648, 0.4531, 0.9798, 0.4532, 0.9796, 0.2965, 0.9647, 0.2965, 0.9796, 0.296, 0.9798, 0.4528, 0.9648, 0.4528, 0.9647, 0.296, 0.9648, 0.4531, 0.9647, 0.6105, 0.9796, 0.6109, 0.9798, 0.4532, 0.3152, 0.5409, 0.1744, 0.6582, 0.01794, 0.5722, 0.859, 0.1518, 0.8354, 0.1291, 0.8572, 0.08229, 0.9153, 0.0935, 0.9153, 0.0935, 0.8572, 0.08229, 0.8255, 0.01951, 0.9273, 0.01951, 0.577, 0.7291, 0.5906, 0.7127, 0.5745, 0.8283, 0.5745, 0.8283, 0.5906, 0.7127, 0.5872, 0.846, 0.9601, 0.1411, 0.859, 0.1518, 0.9153, 0.0935, 0.4926, 0.7094, 0.577, 0.7291, 0.506, 0.7272, 0.4926, 0.7094, 0.5906, 0.7127, 0.577, 0.7291, 0.8301, 0.2179, 0.7581, 0.1396, 0.8354, 0.1291, 0.859, 0.1518, 0.5065, 0.8273, 0.5745, 0.8283, 0.5872, 0.846, 0.4926, 0.8431, 0.4926, 0.7094, 0.506, 0.7272, 0.4926, 0.8431, 0.8354, 0.1291, 0.7581, 0.1396, 0.8572, 0.08229, 0.8301, 0.2179, 0.859, 0.1518, 0.9601, 0.1411, 0.4926, 0.8431, 0.506, 0.7272, 0.5065, 0.8273, 0.8572, 0.08229, 0.7581, 0.1396, 0.8255, 0.01951, 0.3523, 0.7114, 0.3773, 0.6524, 0.4192, 0.6893, 0.3901, 0.7283, 0.3773, 0.6524, 0.453, 0.5763, 0.4774, 0.6309, 0.4192, 0.6893, 0.5184, 0.5711, 0.6135, 0.6211, 0.5188, 0.6192, 0.453, 0.5763, 0.5184, 0.5711, 0.5188, 0.6192, 0.4774, 0.6309, 0.4169, 0.5409, 0.3152, 0.4392, 0.3152, 0.3375, 0.4169, 0.3375, 0.4169, 0.49, 0.6135, 0.6211, 0.5863, 0.6524, 0.5188, 0.6192, 0.9959, 0.174, 0.9501, 0.181, 0.9462, 0.1598, 0.9914, 0.1499, 0.9461, 0.0363, 0.9065, 0.06022, 0.8947, 0.04214, 0.9328, 0.01569, 0.8947, 0.04214, 0.9501, 0.181, 0.9959, 0.174, 0.9328, 0.01569, 0.9262, 0.09846, 0.9687, 0.07991, 0.9778, 0.1027, 0.9342, 0.1185, 0.9581, 0.05774, 0.917, 0.07902, 0.9065, 0.06022, 0.9461, 0.0363, 0.9342, 0.1185, 0.9778, 0.1027, 0.9854, 0.1261, 0.9409, 0.139, 0.9501, 0.181, 0.9959, 0.174, 0.9328, 0.01569, 0.8947, 0.04214, 0.9342, 0.1185, 0.9778, 0.1027, 0.9854, 0.1261, 0.9377, 0.1287, 0.9778, 0.1027, 0.9342, 0.1185, 0.9262, 0.09846, 0.9687, 0.07991, 0.9262, 0.09846, 0.9687, 0.07991, 0.9778, 0.1027, 0.9342, 0.1185, 0.8947, 0.04214, 0.9328, 0.01569, 0.9461, 0.0363, 0.9065, 0.06022, 0.9409, 0.139, 0.9342, 0.1185, 0.9778, 0.1027, 0.9854, 0.1261, 0.9501, 0.181, 0.9462, 0.1598, 0.9914, 0.1499, 0.9959, 0.174, 0.8947, 0.04214, 0.9328, 0.01569, 0.9461, 0.0363, 0.9065, 0.06022, 0.917, 0.07902, 0.9581, 0.05774, 0.9687, 0.07991, 0.9262, 0.09846, 0.9939, 0.1619, 0.9483, 0.1704, 0.9462, 0.1598, 0.9914, 0.1499, 0.9854, 0.1261, 0.9409, 0.139, 0.9342, 0.1185, 0.9778, 0.1027, 0.917, 0.07902, 0.9581, 0.05774, 0.9687, 0.07991, 0.9262, 0.09846, 0.9065, 0.06022, 0.8947, 0.04214, 0.9328, 0.01569, 0.9461, 0.0363, 0.9462, 0.1598, 0.9914, 0.1499, 0.9959, 0.174, 0.9501, 0.181, 0.9409, 0.139, 0.9342, 0.1185, 0.9778, 0.1027, 0.9854, 0.1261, 0.9377, 0.1287, 0.9854, 0.1261, 0.9409, 0.139, 0.9581, 0.05774, 0.917, 0.07902, 0.9065, 0.06022, 0.9461, 0.0363, 0.917, 0.07902, 0.9581, 0.05774, 0.9687, 0.07991, 0.9262, 0.09846, 0.9218, 0.08866, 0.9687, 0.07991, 0.9262, 0.09846, 0.9304, 0.1084, 0.9778, 0.1027, 0.9342, 0.1185, 0.9409, 0.139, 0.9854, 0.1261, 0.9914, 0.1499, 0.9437, 0.1494, 0.9501, 0.181, 0.9959, 0.174, 0.9328, 0.01569, 0.9516, 0.1917, 0.9008, 0.05108, 0.9461, 0.0363, 0.9065, 0.06022, 0.5972, 0.9702, 0.5728, 0.8713, 0.6256, 0.8601, 0.6435, 0.9603, 0.9065, 0.06022, 0.8947, 0.04214, 0.9328, 0.01569, 0.9461, 0.0363, 0.9687, 0.07991, 0.9262, 0.09846, 0.917, 0.07902, 0.9581, 0.05774, 0.9687, 0.07991, 0.9262, 0.09846, 0.917, 0.07902, 0.9581, 0.05774, 0.9914, 0.1499, 0.9462, 0.1598, 0.9409, 0.139, 0.9854, 0.1261, 0.9262, 0.09846, 0.917, 0.07902, 0.9581, 0.05774, 0.9687, 0.07991, 0.9914, 0.1499, 0.9462, 0.1598, 0.9409, 0.139, 0.9854, 0.1261, 0.9409, 0.139, 0.9854, 0.1261, 0.9914, 0.1499, 0.9462, 0.1598, 0.9778, 0.1027, 0.9342, 0.1185, 0.9262, 0.09846, 0.9687, 0.07991, 0.9462, 0.1598, 0.9409, 0.139, 0.9854, 0.1261, 0.9914, 0.1499, 0.9581, 0.05774, 0.9088, 0.09686, 0.9065, 0.06022, 0.9461, 0.0363, 0.7376, 0.9498, 0.7329, 0.8481, 0.7869, 0.8473, 0.7849, 0.9491, 0.9409, 0.139, 0.9854, 0.1261, 0.9914, 0.1499, 0.9462, 0.1598, 0.8947, 0.04214, 0.9328, 0.01569, 0.9461, 0.0363, 0.9065, 0.06022, 0.9501, 0.181, 0.9462, 0.1598, 0.9914, 0.1499, 0.9959, 0.174, 0.9409, 0.139, 0.9854, 0.1261, 0.9914, 0.1499, 0.9462, 0.1598, 0.9501, 0.181, 0.9462, 0.1598, 0.9914, 0.1499, 0.9959, 0.174, 0.9262, 0.09846, 0.917, 0.07902, 0.9581, 0.05774, 0.9687, 0.07991, 0.9342, 0.1185, 0.9262, 0.09846, 0.9687, 0.07991, 0.9778, 0.1027, 0.9501, 0.181, 0.9959, 0.174, 0.9328, 0.01569, 0.8947, 0.04214, 0.9065, 0.06022, 0.9461, 0.0363, 0.9581, 0.05774, 0.917, 0.07902, 0.9065, 0.06022, 0.8947, 0.04214, 0.9328, 0.01569, 0.9461, 0.0363, 0.9409, 0.139, 0.9342, 0.1185, 0.9778, 0.1027, 0.9854, 0.1261, 0.9262, 0.09846, 0.9687, 0.07991, 0.9778, 0.1027, 0.9342, 0.1185, 0.9328, 0.01569, 0.8947, 0.04214, 0.9501, 0.181, 0.9959, 0.174, 0.9501, 0.181, 0.9959, 0.174, 0.9328, 0.01569, 0.8947, 0.04214, 0.9581, 0.05774, 0.917, 0.07902, 0.9065, 0.06022, 0.9461, 0.0363, 0.9258, 0.9657, 0.9475, 0.8662, 0.5728, 0.8713, 0.5972, 0.9702, 0.9409, 0.139, 0.9854, 0.1261, 0.9914, 0.1499, 0.9462, 0.1598, 0.9437, 0.1494, 0.9914, 0.1499, 0.9462, 0.1598, 0.9342, 0.1185, 0.9262, 0.09846, 0.9687, 0.07991, 0.9778, 0.1027, 0.917, 0.07902, 0.9065, 0.06022, 0.8749, 0.1194, 0.9581, 0.05774, 0.9959, 0.174, 0.9501, 0.181, 0.9462, 0.1598, 0.9914, 0.1499, 0.9581, 0.05774, 0.917, 0.07902, 0.9065, 0.06022, 0.9461, 0.0363, 0.9854, 0.1261, 0.9409, 0.139, 0.9342, 0.1185, 0.9778, 0.1027, 0.9778, 0.1027, 0.9342, 0.1185, 0.9262, 0.09846, 0.9687, 0.07991, 0.9687, 0.07991, 0.9778, 0.1027, 0.9342, 0.1185, 0.9262, 0.09846, 0.9409, 0.139, 0.9342, 0.1185, 0.9778, 0.1027, 0.9854, 0.1261, 0.9462, 0.1598, 0.9409, 0.139, 0.9854, 0.1261, 0.9914, 0.1499, 0.9461, 0.0363, 0.9065, 0.06022, 0.8947, 0.04214, 0.9328, 0.01569, 0.9854, 0.1261, 0.9409, 0.139, 0.9342, 0.1185, 0.9778, 0.1027, 0.9501, 0.181, 0.9959, 0.174, 0.9328, 0.01569, 0.8947, 0.04214, 0.9914, 0.1499, 0.9462, 0.1598, 0.9409, 0.139, 0.9854, 0.1261, 0.9342, 0.1185, 0.9262, 0.09846, 0.9687, 0.07991, 0.9778, 0.1027, 0.9854, 0.1261, 0.9409, 0.139, 0.9342, 0.1185, 0.9778, 0.1027, 0.8947, 0.04214, 0.9328, 0.01569, 0.9461, 0.0363, 0.9065, 0.06022, 0.9462, 0.1598, 0.9914, 0.1499, 0.9959, 0.174, 0.9501, 0.181, 0.9687, 0.07991, 0.9262, 0.09846, 0.917, 0.07902, 0.9581, 0.05774, 0.9854, 0.1261, 0.9409, 0.139, 0.9342, 0.1185, 0.9778, 0.1027, 0.679, 0.8523, 0.6904, 0.9535, 0.6435, 0.9603, 0.6256, 0.8601, 0.9914, 0.1499, 0.9462, 0.1598, 0.9409, 0.139, 0.9854, 0.1261, 0.9581, 0.05774, 0.917, 0.07902, 0.9065, 0.06022, 0.9461, 0.0363, 0.8947, 0.04214, 0.9328, 0.01569, 0.9461, 0.0363, 0.9008, 0.05108, 0.7869, 0.8473, 0.8408, 0.8501, 0.8322, 0.9516, 0.7849, 0.9491, 0.9483, 0.1704, 0.9959, 0.174, 0.9501, 0.181, 0.9483, 0.1704, 0.9462, 0.1598, 0.9914, 0.1499, 0.9959, 0.174, 0.8885, 0.0334, 0.9328, 0.01569, 0.8947, 0.04214, 0.8793, 0.9571, 0.8322, 0.9516, 0.8408, 0.8501, 0.8944, 0.8564, 0.9475, 0.8662, 0.9258, 0.9657, 0.8793, 0.9571, 0.8944, 0.8564, 0.9687, 0.07991, 0.9218, 0.08866, 0.917, 0.07902, 0.9581, 0.05774, 0.9119, 0.06953, 0.9581, 0.05774, 0.917, 0.07902, 0.917, 0.07902, 0.9065, 0.06022, 0.9461, 0.0363, 0.9581, 0.05774, 0.917, 0.07902, 0.9581, 0.05774, 0.9687, 0.07991, 0.9262, 0.09846, 0.7329, 0.8481, 0.7376, 0.9498, 0.6904, 0.9535, 0.679, 0.8523, 0.9501, 0.181, 0.9959, 0.174, 0.9328, 0.01569, 0.8947, 0.04214, 0.9328, 0.01569, 0.8947, 0.04214, 0.9501, 0.181, 0.9959, 0.174, 0.9959, 0.174, 0.9501, 0.181, 0.9462, 0.1598, 0.9914, 0.1499, 0.9262, 0.09846, 0.9687, 0.07991, 0.9778, 0.1027, 0.9304, 0.1084, 0.9581, 0.05774, 0.917, 0.07902, 0.9065, 0.06022, 0.9461, 0.0363, 0.9687, 0.07991, 0.9262, 0.09846, 0.917, 0.07902, 0.9581, 0.05774, 0.9065, 0.06022, 0.9461, 0.0363, 0.9581, 0.05774, 0.9119, 0.06953, 0.9065, 0.06022, 0.8947, 0.04214, 0.9328, 0.01569, 0.9461, 0.0363, 0.9483, 0.1704, 0.9939, 0.1619, 0.9328, 0.01569, 0.8947, 0.04214, 0.9516, 0.1917, 0.9501, 0.181, 0.9501, 0.181, 0.9959, 0.174, 0.9328, 0.01569, 0.8947, 0.04214, 0.9462, 0.1598, 0.9914, 0.1499, 0.9959, 0.174, 0.9501, 0.181, 0.9303, 0.1085, 0.9733, 0.0912, 0.9341, 0.1185, 0.9303, 0.1085, 0.9733, 0.0912, 0.9817, 0.1143, 0.9376, 0.1287, 0.9817, 0.1143, 0.9376, 0.1287, 0.9341, 0.1185, 0.9376, 0.1287, 0.9817, 0.1143, 0.9886, 0.1379, 0.9437, 0.1494, 0.9817, 0.1143, 0.9376, 0.1287, 0.9303, 0.1085, 0.9733, 0.0912, 0.9394, 0.02583, 0.9521, 0.04687, 0.9062, 0.06025, 0.9939, 0.1619, 0.9483, 0.1705, 0.9437, 0.1494, 0.9886, 0.1379, 0.9817, 0.1143, 0.9376, 0.1287, 0.9303, 0.1085, 0.9733, 0.0912, 0.9521, 0.04687, 0.9634, 0.06869, 0.9216, 0.08871, 0.9117, 0.06957, 0.9394, 0.02583, 0.9005, 0.05112, 0.8882, 0.03344, 0.9253, 0.00567, 0.9886, 0.1379, 0.9437, 0.1494, 0.9376, 0.1287, 0.9817, 0.1143, 0.9376, 0.1287, 0.9817, 0.1143, 0.9886, 0.1379, 0.9437, 0.1494, 0.9634, 0.06869, 0.9216, 0.08871, 0.9117, 0.06957, 0.9521, 0.04687, 0.9005, 0.05112, 0.8882, 0.03344, 0.9253, 0.00567, 0.9394, 0.02583, 0.9521, 0.04687, 0.9117, 0.06957, 0.9005, 0.05112, 0.9394, 0.02583, 0.9521, 0.04687, 0.9117, 0.06957, 0.9005, 0.05112, 0.9394, 0.02583, 0.9977, 0.1862, 0.9516, 0.1918, 0.9483, 0.1705, 0.9939, 0.1619, 0.9817, 0.1143, 0.9376, 0.1287, 0.9303, 0.1085, 0.9733, 0.0912, 0.9216, 0.08871, 0.9634, 0.06869, 0.9733, 0.0912, 0.9303, 0.1085, 0.9168, 0.07906, 0.9117, 0.06957, 0.9521, 0.04687, 0.9886, 0.1379, 0.9437, 0.1494, 0.9376, 0.1287, 0.9817, 0.1143, 0.9634, 0.06869, 0.9216, 0.08871, 0.9117, 0.06957, 0.9521, 0.04687, 0.9117, 0.06957, 0.9521, 0.04687, 0.9634, 0.06869, 0.9216, 0.08871, 0.9939, 0.1619, 0.9483, 0.1705, 0.9437, 0.1494, 0.9886, 0.1379, 0.9216, 0.08871, 0.9634, 0.06869, 0.9733, 0.0912, 0.9303, 0.1085, 0.9005, 0.05112, 0.9394, 0.02583, 0.9521, 0.04687, 0.9117, 0.06957, 0.9394, 0.02583, 0.9005, 0.05112, 0.8882, 0.03344, 0.9253, 0.00567, 0.9817, 0.1143, 0.9376, 0.1287, 0.9303, 0.1085, 0.9733, 0.0912, 0.9733, 0.0912, 0.9303, 0.1085, 0.9261, 0.09851, 0.9483, 0.1705, 0.9939, 0.1619, 0.9977, 0.1862, 0.9516, 0.1918, 0.9437, 0.1494, 0.9376, 0.1287, 0.9817, 0.1143, 0.9886, 0.1379, 0.9437, 0.1494, 0.9376, 0.1287, 0.9817, 0.1143, 0.9886, 0.1379, 0.9117, 0.06957, 0.9521, 0.04687, 0.9634, 0.06869, 0.9216, 0.08871, 0.9483, 0.1705, 0.9939, 0.1619, 0.9977, 0.1862, 0.9516, 0.1918, 0.9521, 0.04687, 0.9117, 0.06957, 0.9005, 0.05112, 0.9394, 0.02583, 0.9117, 0.06957, 0.9521, 0.04687, 0.9634, 0.06869, 0.9216, 0.08871, 0.9886, 0.1379, 0.9437, 0.1494, 0.9408, 0.139, 0.9939, 0.1619, 0.9483, 0.1705, 0.9437, 0.1494, 0.9886, 0.1379, 0.9634, 0.06869, 0.9168, 0.07906, 0.9521, 0.04687, 0.9977, 0.1862, 0.9516, 0.1918, 0.9483, 0.1705, 0.9939, 0.1619, 0.9886, 0.1379, 0.9408, 0.139, 0.9817, 0.1143, 0.9733, 0.0912, 0.9303, 0.1085, 0.9216, 0.08871, 0.9634, 0.06869, 0.9939, 0.1619, 0.9483, 0.1705, 0.9437, 0.1494, 0.9886, 0.1379, 0.9502, 0.1811, 0.9939, 0.1619, 0.9977, 0.1862, 0.9516, 0.1918, 0.9483, 0.1705, 0.9939, 0.1619, 0.9977, 0.1862, 0.8882, 0.03344, 0.9253, 0.00567, 0.9394, 0.02583, 0.9005, 0.05112, 0.9394, 0.02583, 0.9005, 0.05112, 0.8882, 0.03344, 0.9253, 0.00567, 0.9437, 0.1494, 0.9886, 0.1379, 0.9939, 0.1619, 0.9483, 0.1705, 0.9886, 0.1379, 0.9437, 0.1494, 0.9376, 0.1287, 0.9817, 0.1143, 0.9117, 0.06957, 0.9062, 0.06025, 0.9521, 0.04687, 0.9939, 0.1619, 0.9483, 0.1705, 0.9437, 0.1494, 0.9886, 0.1379, 0.9005, 0.05112, 0.9394, 0.02583, 0.9521, 0.04687, 0.9117, 0.06957, 0.9733, 0.0912, 0.9303, 0.1085, 0.9216, 0.08871, 0.9634, 0.06869, 0.9521, 0.04687, 0.9117, 0.06957, 0.9005, 0.05112, 0.9394, 0.02583, 0.9977, 0.1862, 0.9516, 0.1918, 0.9483, 0.1705, 0.9939, 0.1619, 0.8882, 0.03344, 0.9253, 0.00567, 0.9394, 0.02583, 0.9005, 0.05112, 0.8882, 0.03344, 0.9253, 0.00567, 0.9394, 0.02583, 0.9005, 0.05112, 0.9516, 0.1918, 0.9483, 0.1705, 0.9939, 0.1619, 0.9977, 0.1862, 0.9005, 0.05112, 0.9394, 0.02583, 0.9521, 0.04687, 0.9117, 0.06957, 0.9733, 0.0912, 0.9303, 0.1085, 0.9216, 0.08871, 0.9634, 0.06869, 0.9462, 0.1599, 0.9437, 0.1494, 0.9886, 0.1379, 0.9216, 0.08871, 0.9117, 0.06957, 0.9521, 0.04687, 0.9634, 0.06869, 0.9005, 0.05112, 0.9394, 0.02583, 0.9521, 0.04687, 0.9117, 0.06957, 0.9303, 0.1085, 0.9733, 0.0912, 0.9817, 0.1143, 0.9376, 0.1287, 0.9303, 0.1085, 0.9216, 0.08871, 0.9634, 0.06869, 0.9733, 0.0912, 0.9634, 0.06869, 0.9216, 0.08871, 0.9168, 0.07906, 0.9216, 0.08871, 0.9117, 0.06957, 0.9521, 0.04687, 0.9634, 0.06869, 0.9216, 0.08871, 0.9634, 0.06869, 0.9733, 0.0912, 0.9303, 0.1085, 0.9733, 0.0912, 0.9817, 0.1143, 0.9376, 0.1287, 0.9303, 0.1085, 0.9502, 0.1811, 0.9483, 0.1705, 0.9939, 0.1619, 0.9483, 0.1705, 0.9939, 0.1619, 0.9977, 0.1862, 0.9516, 0.1918, 0.9303, 0.1085, 0.9216, 0.08871, 0.9634, 0.06869, 0.9733, 0.0912, 0.9303, 0.1085, 0.9733, 0.0912, 0.9817, 0.1143, 0.9376, 0.1287, 0.9408, 0.139, 0.9376, 0.1287, 0.9817, 0.1143, 0.9939, 0.1619, 0.9483, 0.1705, 0.9462, 0.1599, 0.9437, 0.1494, 0.9886, 0.1379, 0.9939, 0.1619, 0.9483, 0.1705, 0.8945, 0.04218, 0.8882, 0.03344, 0.9253, 0.00567, 0.9394, 0.02583, 0.9005, 0.05112, 0.8945, 0.04218, 0.9521, 0.04687, 0.9117, 0.06957, 0.9005, 0.05112, 0.9394, 0.02583, 0.9516, 0.1918, 0.9502, 0.1811, 0.9977, 0.1862, 0.9886, 0.1379, 0.9437, 0.1494, 0.9376, 0.1287, 0.9817, 0.1143, 0.9437, 0.1494, 0.9886, 0.1379, 0.9939, 0.1619, 0.9483, 0.1705, 0.9483, 0.1705, 0.9939, 0.1619, 0.9977, 0.1862, 0.9516, 0.1918, 0.9634, 0.06869, 0.9216, 0.08871, 0.9117, 0.06957, 0.9521, 0.04687, 0.9886, 0.1379, 0.9939, 0.1619, 0.9483, 0.1705, 0.9437, 0.1494, 0.8945, 0.04218, 0.9253, 0.00567, 0.9394, 0.02583, 0.9005, 0.05112, 0.8882, 0.03344, 0.9253, 0.00567, 0.9394, 0.02583, 0.9005, 0.05112, 0.9394, 0.02583, 0.9062, 0.06025, 0.9817, 0.1143, 0.9376, 0.1287, 0.9303, 0.1085, 0.9733, 0.0912, 0.9886, 0.1379, 0.9939, 0.1619, 0.9462, 0.1599, 0.9261, 0.09851, 0.9216, 0.08871, 0.9634, 0.06869, 0.9733, 0.0912, 0.9303, 0.1085, 0.9216, 0.08871, 0.9634, 0.06869, 0.9733, 0.0912, 0.9261, 0.09851, 0.9634, 0.06869, 0.9733, 0.0912, 0.9817, 0.1143, 0.9341, 0.1185, 0.9394, 0.02583, 0.9005, 0.05112, 0.8882, 0.03344, 0.9253, 0.00567, 0.9437, 0.1494, 0.9376, 0.1287, 0.9817, 0.1143, 0.9886, 0.1379])
me_powerplant_001.materials.append(mat_classic_powerplant)
me_powerplant_001.use_remesh_preserve_volume = False
me_powerplant_001.use_remesh_preserve_attributes = False
me_powerplant_001.use_mirror_vertex_groups = False
me_powerplant_001.update()
arm_armature = bpy.data.armatures.new('Armature')  # bones are not reproduced

# ---- objects
ob_armature = bpy.data.objects.new('Armature', arm_armature)
ob_oven = bpy.data.objects.new('oven', me_powerplant)
ob_powerplant = bpy.data.objects.new('powerplant', me_powerplant_001)

# ---- transforms, parenting, visibility, modifiers, constraints
ob_armature.location = (0.0, 0.0, 0.0)
ob_armature.lineart.crease_threshold = 0.0
ob_oven.parent = ob_armature
ob_oven.location = (0.0, 0.0, 0.0)
ob_oven.lineart.crease_threshold = 0.0
_vg = ob_oven.vertex_groups.new(name='main')
_vg = ob_oven.vertex_groups.new(name='Bone.001')
_vg = ob_oven.vertex_groups.new(name='Bone.002')
_vg = ob_oven.vertex_groups.new(name='Bone.005')
_vg = ob_oven.vertex_groups.new(name='Bone.003')
_vg = ob_oven.vertex_groups.new(name='Hinge_Left')
_vg = ob_oven.vertex_groups.new(name='Hinge_Right')
_vg = ob_oven.vertex_groups.new(name='chimney_large')
_vg.add([0, 1, 2, 3, 4, 5, 6, 7, 8, 9, 10, 11, 12, 13, 14, 15, 16, 17, 18, 19, 20, 21, 22, 23, 24, 25, 26, 27, 28, 29, 30, 31, 32, 33, 34, 35, 36, 37, 38, 39, 40, 41, 42, 43, 44, 45, 46, 47, 48, 49, 50, 51, 52, 53, 54, 55, 56, 57, 58, 59, 60, 61, 62, 63, 64, 65, 66, 67, 68, 69, 70, 71, 72, 73, 74, 75, 76, 77, 78, 79, 80, 81, 82, 83, 84, 85, 86, 87, 88, 89, 90, 91, 92, 93, 94, 95, 96, 97, 98, 99, 100, 101, 102, 103, 104, 105, 106, 107, 108, 109, 110, 111, 112, 113, 114, 115, 116, 117, 118, 119, 120, 121, 122, 123, 124, 125, 126, 127, 128, 129, 130, 131, 132, 133, 134, 135, 136, 137, 138, 139, 140, 141, 142, 143, 144, 145, 146, 147, 148, 149, 150, 151, 152, 153, 154, 155, 156, 157, 158, 159, 160, 161, 162, 163, 164, 165, 166, 167, 168, 169, 170, 171, 172, 173, 174, 175, 176, 177], 1.0, 'REPLACE')
_vg = ob_oven.vertex_groups.new(name='chimney_small')
_vg = ob_oven.vertex_groups.new(name='Door_Right')
_vg = ob_oven.vertex_groups.new(name='Door_Left')
_vg = ob_oven.vertex_groups.new(name='gear')
_m = ob_oven.modifiers.new('Armature', 'ARMATURE')
_m.object = ob_armature
ob_powerplant.parent = ob_armature
ob_powerplant.location = (0.0, 0.0, 0.0)
ob_powerplant.lineart.crease_threshold = 0.0
_vg = ob_powerplant.vertex_groups.new(name='main')
_vg.add([16, 17, 18, 19, 20, 21, 22, 23, 24, 25, 26, 27, 28, 29, 30, 31, 32, 33, 34, 35, 36, 37, 38, 39, 40, 41, 42, 43, 44, 45, 46, 47, 48, 49, 50, 51, 52, 53], 1.0, 'REPLACE')
_vg = ob_powerplant.vertex_groups.new(name='Bone.001')
_vg = ob_powerplant.vertex_groups.new(name='Bone.002')
_vg = ob_powerplant.vertex_groups.new(name='Bone.005')
_vg = ob_powerplant.vertex_groups.new(name='Bone.003')
_vg = ob_powerplant.vertex_groups.new(name='Hinge_Left')
_vg = ob_powerplant.vertex_groups.new(name='Hinge_Right')
_vg = ob_powerplant.vertex_groups.new(name='chimney_large')
_vg = ob_powerplant.vertex_groups.new(name='chimney_small')
_vg = ob_powerplant.vertex_groups.new(name='Door_Right')
_vg.add([54, 55, 56, 57, 58, 59, 60, 61, 62, 63, 64, 65, 66, 67, 68, 69], 1.0, 'REPLACE')
_vg = ob_powerplant.vertex_groups.new(name='Door_Left')
_vg.add([70, 71, 72, 73, 74, 75, 76, 77, 78, 79, 80, 81, 82, 83, 84, 85], 1.0, 'REPLACE')
_vg = ob_powerplant.vertex_groups.new(name='gear')
_m = ob_powerplant.modifiers.new('Armature', 'ARMATURE')
_m = ob_powerplant.modifiers.new('Armature.001', 'ARMATURE')
_m.object = ob_armature

# ---- collection membership
col_collection_1.objects.link(ob_armature)
col_collection_1.objects.link(ob_oven)
col_collection_1.objects.link(ob_powerplant)

# ---- scene / render settings (as saved in the file)
scene.frame_start = 1; scene.frame_end = 250; scene.frame_set(30)
scene.render.engine = 'BLENDER_EEVEE_NEXT'
scene.render.image_settings.color_mode = 'RGB'
scene.render.image_settings.compression = 90
scene.render.resolution_percentage = 50
scene.render.dither_intensity = 0.0
scene.render.bake_margin = 2
scene.render.bake_bias = 0.0
scene.cycles.use_denoising = False
scene.cycles.samples = 10
scene.cycles.sampling_pattern = 'TABULATED_SOBOL'
scene.cycles.light_sampling_threshold = 0.0
scene.cycles.use_adaptive_sampling = False
scene.cycles.use_light_tree = False
scene.cycles.blur_glossy = 0.0
scene.cycles.volume_bounces = 1
scene.cycles.pixel_filter_type = 'GAUSSIAN'
scene.cycles.sample_clamp_indirect = 0.0
scene.view_settings.view_transform = 'Standard'
bpy.context.view_layer.update()

# ---- added for rendering (the .blend has no active camera and no usable light): camera, sun
cam_auto = bpy.data.cameras.new('AutoCamera')
cam_auto.lens = 50.0
cam_auto.sensor_width = 36.0
cam_auto.clip_end = 1637.51
ob_auto_camera = bpy.data.objects.new('AutoCamera', cam_auto)
scene.collection.objects.link(ob_auto_camera)
ob_auto_camera.location = (108.209, -117.387, 74.5498)
ob_auto_camera.rotation_euler = (1.09748, -7.21219e-08, 0.694738)
scene.camera = ob_auto_camera
light_auto_sun = bpy.data.lights.new('AutoSun', 'SUN')
light_auto_sun.energy = 3.0
light_auto_sun.angle = 0.0523599
ob_auto_sun = bpy.data.objects.new('AutoSun', light_auto_sun)
scene.collection.objects.link(ob_auto_sun)
ob_auto_sun.rotation_euler = (0.872665, 0.174533, 0.523599)
bpy.context.view_layer.update()
